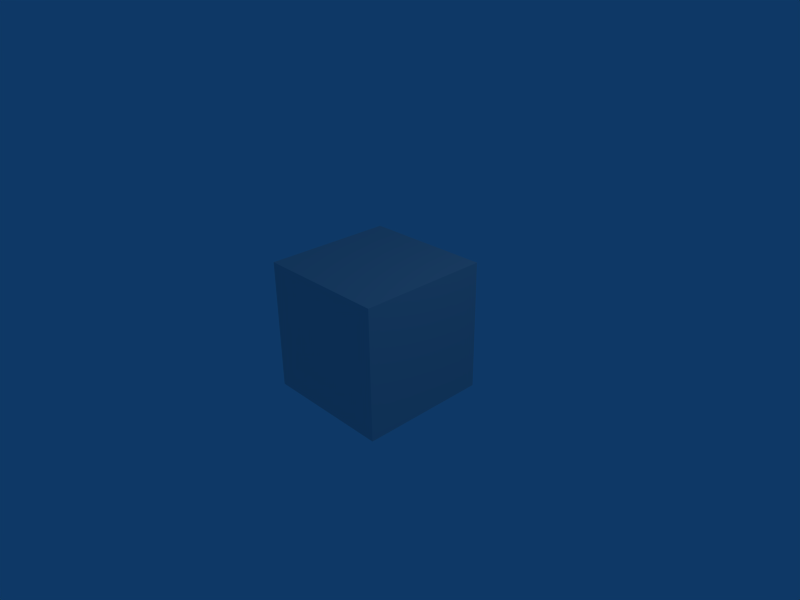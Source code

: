 # Source: simple_box.blend  (saved by Blender 2.48.1; exported with 4.5.12 LTS)
import bpy
from mathutils import Matrix  # noqa: F401  (used for matrix-valued properties, if any)

bpy.ops.wm.read_factory_settings(use_empty=True)
scene = bpy.context.scene
scene.name = 'Scene'

# ---- collections
col_collection_1 = bpy.data.collections.new('Collection 1'); scene.collection.children.link(col_collection_1)

# ---- world
world_world = bpy.data.worlds.new('World'); scene.world = world_world
world_world.color = (0.05656, 0.2208, 0.4)
world_world.use_sun_shadow = False
world_world.sun_shadow_jitter_overblur = 0.0
world_world.cycles.sampling_method = 'MANUAL'
world_world.cycles.sample_map_resolution = 256

# ---- cameras
cam_camera = bpy.data.cameras.new('Camera')
cam_camera.passepartout_alpha = 0.2
cam_camera.clip_end = 100.0
cam_camera.lens = 35.0
cam_camera.ortho_scale = 7.314
cam_camera.show_passepartout = False
cam_camera.show_safe_areas = True
cam_camera.dof.focus_distance = 0.0
cam_camera.dof.aperture_fstop = 128.0

# ---- lights
light_spot = bpy.data.lights.new('Spot', 'POINT')
light_spot.transmission_factor = 0.0
light_spot.cutoff_distance = 30.0
light_spot.energy = 100.0
light_spot.shadow_buffer_clip_start = 1.001
light_spot.shadow_soft_size = 1.0
light_spot.shadow_maximum_resolution = 0.006
light_spot.use_absolute_resolution = True
light_spot.cycles.use_multiple_importance_sampling = False

# ---- meshes
me_cube = bpy.data.meshes.new('Cube')
me_cube.from_pydata([(1.0, 1.0, -1.0), (1.0, -1.0, -1.0), (-1.0, -1.0, -1.0), (-1.0, 1.0, -1.0), (1.0, 1.0, 1.0), (1.0, -1.0, 1.0), (-1.0, -1.0, 1.0), (-1.0, 1.0, 1.0), (-5.96e-08, -1.0, -1.0), (1.0, -2.98e-08, -1.0), (1.788e-07, 1.0, -1.0), (-1.0, 2.682e-07, -1.0), (1.0, -5.662e-07, 1.0), (-5.066e-07, -1.0, 1.0), (-1.0, 1.788e-07, 1.0), (2.682e-07, 1.0, 1.0), (1.0, -1.0, 0.0), (1.0, 1.0, 0.0), (-1.0, -1.0, 0.0), (-1.0, 1.0, 0.0), (5.96e-08, 1.192e-07, -1.0), (-1.192e-07, -1.937e-07, 1.0), (1.0, -2.98e-07, 0.0), (-2.831e-07, -1.0, 0.0), (-1.0, 2.235e-07, 0.0), (2.235e-07, 1.0, 0.0), (-0.5, -1.0, -1.0), (0.5, -1.0, -1.0), (1.0, -0.5, -1.0), (1.0, 0.5, -1.0), (-0.5, 1.0, -1.0), (0.5, 1.0, -1.0), (-1.0, -0.5, -1.0), (-1.0, 0.5, -1.0), (1.0, 0.5, 1.0), (1.0, -0.5, 1.0), (-0.5, -1.0, 1.0), (0.5, -1.0, 1.0), (-1.0, -0.5, 1.0), (-1.0, 0.5, 1.0), (-0.5, 1.0, 1.0), (0.5, 1.0, 1.0), (1.0, -1.0, 0.5), (1.0, -1.0, -0.5), (1.0, 1.0, 0.5), (1.0, 1.0, -0.5), (-1.0, -1.0, 0.5), (-1.0, -1.0, -0.5), (-1.0, 1.0, 0.5), (-1.0, 1.0, -0.5), (1.192e-07, 0.5, -1.0), (-0.5, 1.937e-07, -1.0), (0.0, -0.5, -1.0), (0.5, 4.47e-08, -1.0), (-0.5, -7.451e-09, 1.0), (7.451e-08, 0.5, 1.0), (0.5, -3.8e-07, 1.0), (-3.129e-07, -0.5, 1.0), (1.0, -4.321e-07, 0.5), (1.0, 0.5, 0.0), (1.0, -1.639e-07, -0.5), (1.0, -0.5, 0.0), (-3.949e-07, -1.0, 0.5), (0.5, -1.0, 0.0), (-1.714e-07, -1.0, -0.5), (-0.5, -1.0, 0.0), (-1.0, 2.012e-07, 0.5), (-1.0, -0.5, 0.0), (-1.0, 2.459e-07, -0.5), (-1.0, 0.5, 0.0), (2.459e-07, 1.0, 0.5), (-0.5, 1.0, 0.0), (2.012e-07, 1.0, -0.5), (0.5, 1.0, 0.0), (-0.5, 0.5, -1.0), (-0.5, -0.5, -1.0), (0.5, 0.5, -1.0), (0.5, -0.5, -1.0), (-0.5, 0.5, 1.0), (0.5, 0.5, 1.0), (-0.5, -0.5, 1.0), (0.5, -0.5, 1.0), (1.0, 0.5, 0.5), (1.0, 0.5, -0.5), (1.0, -0.5, 0.5), (1.0, -0.5, -0.5), (0.5, -1.0, 0.5), (0.5, -1.0, -0.5), (-0.5, -1.0, 0.5), (-0.5, -1.0, -0.5), (-1.0, -0.5, 0.5), (-1.0, -0.5, -0.5), (-1.0, 0.5, 0.5), (-1.0, 0.5, -0.5), (-0.5, 1.0, 0.5), (-0.5, 1.0, -0.5), (0.5, 1.0, 0.5), (0.5, 1.0, -0.5), (-0.75, -1.0, -1.0), (-0.25, -1.0, -1.0), (0.75, -1.0, -1.0), (0.25, -1.0, -1.0), (1.0, -0.75, -1.0), (1.0, -0.25, -1.0), (1.0, 0.75, -1.0), (1.0, 0.25, -1.0), (-0.75, 1.0, -1.0), (-0.25, 1.0, -1.0), (0.75, 1.0, -1.0), (0.25, 1.0, -1.0), (-1.0, -0.75, -1.0), (-1.0, -0.25, -1.0), (-1.0, 0.75, -1.0), (-1.0, 0.25, -1.0), (1.0, 0.75, 1.0), (1.0, 0.25, 1.0), (1.0, -0.75, 1.0), (1.0, -0.25, 1.0), (-0.75, -1.0, 1.0), (-0.25, -1.0, 1.0), (0.75, -1.0, 1.0), (0.25, -1.0, 1.0), (-1.0, -0.75, 1.0), (-1.0, -0.25, 1.0), (-1.0, 0.75, 1.0), (-1.0, 0.25, 1.0), (-0.75, 1.0, 1.0), (-0.25, 1.0, 1.0), (0.75, 1.0, 1.0), (0.25, 1.0, 1.0), (1.0, -1.0, 0.75), (1.0, -1.0, 0.25), (1.0, -1.0, -0.75), (1.0, -1.0, -0.25), (1.0, 1.0, 0.75), (1.0, 1.0, 0.25), (1.0, 1.0, -0.25), (1.0, 1.0, -0.75), (-1.0, -1.0, 0.25), (-1.0, -1.0, 0.75), (-1.0, -1.0, -0.25), (-1.0, -1.0, -0.75), (-1.0, 1.0, 0.25), (-1.0, 1.0, 0.75), (-1.0, 1.0, -0.25), (-1.0, 1.0, -0.75), (8.941e-08, 0.25, -1.0), (1.49e-07, 0.75, -1.0), (-0.25, 1.565e-07, -1.0), (-0.75, 2.31e-07, -1.0), (-2.98e-08, -0.75, -1.0), (2.98e-08, -0.25, -1.0), (0.25, 8.196e-08, -1.0), (0.75, 7.451e-09, -1.0), (-0.75, 8.568e-08, 1.0), (-0.25, -1.006e-07, 1.0), (-2.235e-08, 0.25, 1.0), (1.714e-07, 0.75, 1.0), (0.25, -2.868e-07, 1.0), (0.75, -4.731e-07, 1.0), (-2.161e-07, -0.25, 1.0), (-4.098e-07, -0.75, 1.0), (1.0, -4.992e-07, 0.75), (1.0, -3.651e-07, 0.25), (1.0, 0.75, 0.0), (1.0, 0.25, 0.0), (1.0, -2.31e-07, -0.25), (1.0, -9.686e-08, -0.75), (1.0, -0.25, 0.0), (1.0, -0.75, 0.0), (-3.39e-07, -1.0, 0.25), (-4.508e-07, -1.0, 0.75), (0.25, -1.0, 0.0), (0.75, -1.0, 0.0), (-1.155e-07, -1.0, -0.75), (-2.272e-07, -1.0, -0.25), (-0.75, -1.0, 0.0), (-0.25, -1.0, 0.0), (-1.0, 1.9e-07, 0.75), (-1.0, 2.123e-07, 0.25), (-1.0, -0.75, 0.0), (-1.0, -0.25, 0.0), (-1.0, 2.347e-07, -0.25), (-1.0, 2.57e-07, -0.75), (-1.0, 0.75, 0.0), (-1.0, 0.25, 0.0), (2.57e-07, 1.0, 0.75), (2.347e-07, 1.0, 0.25), (-0.75, 1.0, 0.0), (-0.25, 1.0, 0.0), (2.123e-07, 1.0, -0.25), (1.9e-07, 1.0, -0.75), (0.75, 1.0, 0.0), (0.25, 1.0, 0.0), (-0.5, 0.75, -1.0), (-0.75, 0.5, -1.0), (-0.5, 0.25, -1.0), (-0.25, 0.5, -1.0), (-0.5, -0.25, -1.0), (-0.75, -0.5, -1.0), (-0.5, -0.75, -1.0), (-0.25, -0.5, -1.0), (0.5, 0.75, -1.0), (0.25, 0.5, -1.0), (0.5, 0.25, -1.0), (0.75, 0.5, -1.0), (0.5, -0.25, -1.0), (0.25, -0.5, -1.0), (0.5, -0.75, -1.0), (0.75, -0.5, -1.0), (-0.75, 0.5, 1.0), (-0.5, 0.75, 1.0), (-0.25, 0.5, 1.0), (-0.5, 0.25, 1.0), (0.25, 0.5, 1.0), (0.5, 0.75, 1.0), (0.75, 0.5, 1.0), (0.5, 0.25, 1.0), (-0.75, -0.5, 1.0), (-0.5, -0.25, 1.0), (-0.25, -0.5, 1.0), (-0.5, -0.75, 1.0), (0.25, -0.5, 1.0), (0.5, -0.25, 1.0), (0.75, -0.5, 1.0), (0.5, -0.75, 1.0), (1.0, 0.5, 0.75), (1.0, 0.75, 0.5), (1.0, 0.5, 0.25), (1.0, 0.25, 0.5), (1.0, 0.5, -0.25), (1.0, 0.75, -0.5), (1.0, 0.5, -0.75), (1.0, 0.25, -0.5), (1.0, -0.5, 0.75), (1.0, -0.25, 0.5), (1.0, -0.5, 0.25), (1.0, -0.75, 0.5), (1.0, -0.5, -0.25), (1.0, -0.25, -0.5), (1.0, -0.5, -0.75), (1.0, -0.75, -0.5), (0.5, -1.0, 0.75), (0.75, -1.0, 0.5), (0.5, -1.0, 0.25), (0.25, -1.0, 0.5), (0.5, -1.0, -0.25), (0.75, -1.0, -0.5), (0.5, -1.0, -0.75), (0.25, -1.0, -0.5), (-0.5, -1.0, 0.75), (-0.25, -1.0, 0.5), (-0.5, -1.0, 0.25), (-0.75, -1.0, 0.5), (-0.5, -1.0, -0.25), (-0.25, -1.0, -0.5), (-0.5, -1.0, -0.75), (-0.75, -1.0, -0.5), (-1.0, -0.5, 0.75), (-1.0, -0.75, 0.5), (-1.0, -0.5, 0.25), (-1.0, -0.25, 0.5), (-1.0, -0.5, -0.25), (-1.0, -0.75, -0.5), (-1.0, -0.5, -0.75), (-1.0, -0.25, -0.5), (-1.0, 0.5, 0.75), (-1.0, 0.25, 0.5), (-1.0, 0.5, 0.25), (-1.0, 0.75, 0.5), (-1.0, 0.5, -0.25), (-1.0, 0.25, -0.5), (-1.0, 0.5, -0.75), (-1.0, 0.75, -0.5), (-0.5, 1.0, 0.75), (-0.75, 1.0, 0.5), (-0.5, 1.0, 0.25), (-0.25, 1.0, 0.5), (-0.5, 1.0, -0.25), (-0.75, 1.0, -0.5), (-0.5, 1.0, -0.75), (-0.25, 1.0, -0.5), (0.5, 1.0, 0.75), (0.25, 1.0, 0.5), (0.5, 1.0, 0.25), (0.75, 1.0, 0.5), (0.5, 1.0, -0.25), (0.25, 1.0, -0.5), (0.5, 1.0, -0.75), (0.75, 1.0, -0.5), (-0.75, 0.75, -1.0), (-0.75, 0.25, -1.0), (-0.25, 0.75, -1.0), (-0.25, 0.25, -1.0), (-0.75, -0.25, -1.0), (-0.75, -0.75, -1.0), (-0.25, -0.25, -1.0), (-0.25, -0.75, -1.0), (0.25, 0.75, -1.0), (0.25, 0.25, -1.0), (0.75, 0.75, -1.0), (0.75, 0.25, -1.0), (0.25, -0.25, -1.0), (0.25, -0.75, -1.0), (0.75, -0.25, -1.0), (0.75, -0.75, -1.0), (-0.75, 0.75, 1.0), (-0.25, 0.75, 1.0), (-0.75, 0.25, 1.0), (-0.25, 0.25, 1.0), (0.25, 0.75, 1.0), (0.75, 0.75, 1.0), (0.25, 0.25, 1.0), (0.75, 0.25, 1.0), (-0.75, -0.25, 1.0), (-0.25, -0.25, 1.0), (-0.75, -0.75, 1.0), (-0.25, -0.75, 1.0), (0.25, -0.25, 1.0), (0.75, -0.25, 1.0), (0.25, -0.75, 1.0), (0.75, -0.75, 1.0), (1.0, 0.75, 0.75), (1.0, 0.75, 0.25), (1.0, 0.25, 0.75), (1.0, 0.25, 0.25), (1.0, 0.75, -0.25), (1.0, 0.75, -0.75), (1.0, 0.25, -0.25), (1.0, 0.25, -0.75), (1.0, -0.25, 0.75), (1.0, -0.25, 0.25), (1.0, -0.75, 0.75), (1.0, -0.75, 0.25), (1.0, -0.25, -0.25), (1.0, -0.25, -0.75), (1.0, -0.75, -0.25), (1.0, -0.75, -0.75), (0.75, -1.0, 0.75), (0.75, -1.0, 0.25), (0.25, -1.0, 0.75), (0.25, -1.0, 0.25), (0.75, -1.0, -0.25), (0.75, -1.0, -0.75), (0.25, -1.0, -0.25), (0.25, -1.0, -0.75), (-0.25, -1.0, 0.75), (-0.25, -1.0, 0.25), (-0.75, -1.0, 0.75), (-0.75, -1.0, 0.25), (-0.25, -1.0, -0.25), (-0.25, -1.0, -0.75), (-0.75, -1.0, -0.25), (-0.75, -1.0, -0.75), (-1.0, -0.75, 0.75), (-1.0, -0.75, 0.25), (-1.0, -0.25, 0.75), (-1.0, -0.25, 0.25), (-1.0, -0.75, -0.25), (-1.0, -0.75, -0.75), (-1.0, -0.25, -0.25), (-1.0, -0.25, -0.75), (-1.0, 0.25, 0.75), (-1.0, 0.25, 0.25), (-1.0, 0.75, 0.75), (-1.0, 0.75, 0.25), (-1.0, 0.25, -0.25), (-1.0, 0.25, -0.75), (-1.0, 0.75, -0.25), (-1.0, 0.75, -0.75), (-0.75, 1.0, 0.75), (-0.75, 1.0, 0.25), (-0.25, 1.0, 0.75), (-0.25, 1.0, 0.25), (-0.75, 1.0, -0.25), (-0.75, 1.0, -0.75), (-0.25, 1.0, -0.25), (-0.25, 1.0, -0.75), (0.25, 1.0, 0.75), (0.25, 1.0, 0.25), (0.75, 1.0, 0.75), (0.75, 1.0, 0.25), (0.25, 1.0, -0.25), (0.25, 1.0, -0.75), (0.75, 1.0, -0.25), (0.75, 1.0, -0.75)], [], [(112, 3, 106, 290), (33, 112, 290, 195), (290, 106, 30, 194), (195, 290, 194, 74), (113, 33, 195, 291), (11, 113, 291, 149), (291, 195, 74, 196), (149, 291, 196, 51), (194, 30, 107, 292), (74, 194, 292, 197), (292, 107, 10, 147), (197, 292, 147, 50), (196, 74, 197, 293), (51, 196, 293, 148), (293, 197, 50, 146), (148, 293, 146, 20), (111, 11, 149, 294), (32, 111, 294, 199), (294, 149, 51, 198), (199, 294, 198, 75), (110, 32, 199, 295), (2, 110, 295, 98), (295, 199, 75, 200), (98, 295, 200, 26), (198, 51, 148, 296), (75, 198, 296, 201), (296, 148, 20, 151), (201, 296, 151, 52), (200, 75, 201, 297), (26, 200, 297, 99), (297, 201, 52, 150), (99, 297, 150, 8), (147, 10, 109, 298), (50, 147, 298, 203), (298, 109, 31, 202), (203, 298, 202, 76), (146, 50, 203, 299), (20, 146, 299, 152), (299, 203, 76, 204), (152, 299, 204, 53), (104, 29, 205, 300), (0, 104, 300, 108), (300, 205, 76, 202), (108, 300, 202, 31), (204, 76, 205, 301), (53, 204, 301, 153), (301, 205, 29, 105), (153, 301, 105, 9), (151, 20, 152, 302), (52, 151, 302, 207), (302, 152, 53, 206), (207, 302, 206, 77), (150, 52, 207, 303), (8, 150, 303, 101), (303, 207, 77, 208), (101, 303, 208, 27), (206, 53, 153, 304), (77, 206, 304, 209), (304, 153, 9, 103), (209, 304, 103, 28), (208, 77, 209, 305), (27, 208, 305, 100), (305, 209, 28, 102), (100, 305, 102, 1), (126, 7, 124, 306), (40, 126, 306, 211), (306, 124, 39, 210), (211, 306, 210, 78), (127, 40, 211, 307), (15, 127, 307, 157), (307, 211, 78, 212), (157, 307, 212, 55), (210, 39, 125, 308), (78, 210, 308, 213), (308, 125, 14, 154), (213, 308, 154, 54), (212, 78, 213, 309), (55, 212, 309, 156), (309, 213, 54, 155), (156, 309, 155, 21), (129, 15, 157, 310), (41, 129, 310, 215), (310, 157, 55, 214), (215, 310, 214, 79), (128, 41, 215, 311), (4, 128, 311, 114), (311, 215, 79, 216), (114, 311, 216, 34), (214, 55, 156, 312), (79, 214, 312, 217), (312, 156, 21, 158), (217, 312, 158, 56), (216, 79, 217, 313), (34, 216, 313, 115), (313, 217, 56, 159), (115, 313, 159, 12), (154, 14, 123, 314), (54, 154, 314, 219), (314, 123, 38, 218), (219, 314, 218, 80), (155, 54, 219, 315), (21, 155, 315, 160), (315, 219, 80, 220), (160, 315, 220, 57), (218, 38, 122, 316), (80, 218, 316, 221), (316, 122, 6, 118), (221, 316, 118, 36), (220, 80, 221, 317), (57, 220, 317, 161), (317, 221, 36, 119), (161, 317, 119, 13), (158, 21, 160, 318), (56, 158, 318, 223), (318, 160, 57, 222), (223, 318, 222, 81), (159, 56, 223, 319), (12, 159, 319, 117), (319, 223, 81, 224), (117, 319, 224, 35), (222, 57, 161, 320), (81, 222, 320, 225), (320, 161, 13, 121), (225, 320, 121, 37), (224, 81, 225, 321), (35, 224, 321, 116), (321, 225, 37, 120), (116, 321, 120, 5), (134, 4, 114, 322), (44, 134, 322, 227), (322, 114, 34, 226), (227, 322, 226, 82), (135, 44, 227, 323), (17, 135, 323, 164), (323, 227, 82, 228), (164, 323, 228, 59), (226, 34, 115, 324), (82, 226, 324, 229), (324, 115, 12, 162), (229, 324, 162, 58), (228, 82, 229, 325), (59, 228, 325, 165), (325, 229, 58, 163), (165, 325, 163, 22), (136, 17, 164, 326), (45, 136, 326, 231), (326, 164, 59, 230), (231, 326, 230, 83), (137, 45, 231, 327), (0, 137, 327, 104), (327, 231, 83, 232), (104, 327, 232, 29), (230, 59, 165, 328), (83, 230, 328, 233), (328, 165, 22, 166), (233, 328, 166, 60), (232, 83, 233, 329), (29, 232, 329, 105), (329, 233, 60, 167), (105, 329, 167, 9), (162, 12, 117, 330), (58, 162, 330, 235), (330, 117, 35, 234), (235, 330, 234, 84), (163, 58, 235, 331), (22, 163, 331, 168), (331, 235, 84, 236), (168, 331, 236, 61), (234, 35, 116, 332), (84, 234, 332, 237), (332, 116, 5, 130), (237, 332, 130, 42), (236, 84, 237, 333), (61, 236, 333, 169), (333, 237, 42, 131), (169, 333, 131, 16), (166, 22, 168, 334), (60, 166, 334, 239), (334, 168, 61, 238), (239, 334, 238, 85), (167, 60, 239, 335), (9, 167, 335, 103), (335, 239, 85, 240), (103, 335, 240, 28), (238, 61, 169, 336), (85, 238, 336, 241), (336, 169, 16, 133), (241, 336, 133, 43), (240, 85, 241, 337), (28, 240, 337, 102), (337, 241, 43, 132), (102, 337, 132, 1), (130, 5, 120, 338), (42, 130, 338, 243), (338, 120, 37, 242), (243, 338, 242, 86), (131, 42, 243, 339), (16, 131, 339, 173), (339, 243, 86, 244), (173, 339, 244, 63), (242, 37, 121, 340), (86, 242, 340, 245), (340, 121, 13, 171), (245, 340, 171, 62), (244, 86, 245, 341), (63, 244, 341, 172), (341, 245, 62, 170), (172, 341, 170, 23), (133, 16, 173, 342), (43, 133, 342, 247), (342, 173, 63, 246), (247, 342, 246, 87), (132, 43, 247, 343), (1, 132, 343, 100), (343, 247, 87, 248), (100, 343, 248, 27), (246, 63, 172, 344), (87, 246, 344, 249), (344, 172, 23, 175), (249, 344, 175, 64), (248, 87, 249, 345), (27, 248, 345, 101), (345, 249, 64, 174), (101, 345, 174, 8), (171, 13, 119, 346), (62, 171, 346, 251), (346, 119, 36, 250), (251, 346, 250, 88), (170, 62, 251, 347), (23, 170, 347, 177), (347, 251, 88, 252), (177, 347, 252, 65), (250, 36, 118, 348), (88, 250, 348, 253), (348, 118, 6, 139), (253, 348, 139, 46), (252, 88, 253, 349), (65, 252, 349, 176), (349, 253, 46, 138), (176, 349, 138, 18), (175, 23, 177, 350), (64, 175, 350, 255), (350, 177, 65, 254), (255, 350, 254, 89), (174, 64, 255, 351), (8, 174, 351, 99), (351, 255, 89, 256), (99, 351, 256, 26), (254, 65, 176, 352), (89, 254, 352, 257), (352, 176, 18, 140), (257, 352, 140, 47), (256, 89, 257, 353), (26, 256, 353, 98), (353, 257, 47, 141), (98, 353, 141, 2), (139, 6, 122, 354), (46, 139, 354, 259), (354, 122, 38, 258), (259, 354, 258, 90), (138, 46, 259, 355), (18, 138, 355, 180), (355, 259, 90, 260), (180, 355, 260, 67), (258, 38, 123, 356), (90, 258, 356, 261), (356, 123, 14, 178), (261, 356, 178, 66), (260, 90, 261, 357), (67, 260, 357, 181), (357, 261, 66, 179), (181, 357, 179, 24), (140, 18, 180, 358), (47, 140, 358, 263), (358, 180, 67, 262), (263, 358, 262, 91), (141, 47, 263, 359), (2, 141, 359, 110), (359, 263, 91, 264), (110, 359, 264, 32), (262, 67, 181, 360), (91, 262, 360, 265), (360, 181, 24, 182), (265, 360, 182, 68), (264, 91, 265, 361), (32, 264, 361, 111), (361, 265, 68, 183), (111, 361, 183, 11), (178, 14, 125, 362), (66, 178, 362, 267), (362, 125, 39, 266), (267, 362, 266, 92), (179, 66, 267, 363), (24, 179, 363, 185), (363, 267, 92, 268), (185, 363, 268, 69), (266, 39, 124, 364), (92, 266, 364, 269), (364, 124, 7, 143), (269, 364, 143, 48), (268, 92, 269, 365), (69, 268, 365, 184), (365, 269, 48, 142), (184, 365, 142, 19), (182, 24, 185, 366), (68, 182, 366, 271), (366, 185, 69, 270), (271, 366, 270, 93), (183, 68, 271, 367), (11, 183, 367, 113), (367, 271, 93, 272), (113, 367, 272, 33), (270, 69, 184, 368), (93, 270, 368, 273), (368, 184, 19, 144), (273, 368, 144, 49), (272, 93, 273, 369), (33, 272, 369, 112), (369, 273, 49, 145), (112, 369, 145, 3), (143, 7, 126, 370), (48, 143, 370, 275), (370, 126, 40, 274), (275, 370, 274, 94), (142, 48, 275, 371), (19, 142, 371, 188), (371, 275, 94, 276), (188, 371, 276, 71), (274, 40, 127, 372), (94, 274, 372, 277), (372, 127, 15, 186), (277, 372, 186, 70), (276, 94, 277, 373), (71, 276, 373, 189), (373, 277, 70, 187), (189, 373, 187, 25), (144, 19, 188, 374), (49, 144, 374, 279), (374, 188, 71, 278), (279, 374, 278, 95), (145, 49, 279, 375), (3, 145, 375, 106), (375, 279, 95, 280), (106, 375, 280, 30), (278, 71, 189, 376), (95, 278, 376, 281), (376, 189, 25, 190), (281, 376, 190, 72), (280, 95, 281, 377), (30, 280, 377, 107), (377, 281, 72, 191), (107, 377, 191, 10), (186, 15, 129, 378), (70, 186, 378, 283), (378, 129, 41, 282), (283, 378, 282, 96), (187, 70, 283, 379), (25, 187, 379, 193), (379, 283, 96, 284), (193, 379, 284, 73), (282, 41, 128, 380), (96, 282, 380, 285), (380, 128, 4, 134), (285, 380, 134, 44), (284, 96, 285, 381), (73, 284, 381, 192), (381, 285, 44, 135), (192, 381, 135, 17), (190, 25, 193, 382), (72, 190, 382, 287), (382, 193, 73, 286), (287, 382, 286, 97), (191, 72, 287, 383), (10, 191, 383, 109), (383, 287, 97, 288), (109, 383, 288, 31), (286, 73, 192, 384), (97, 286, 384, 289), (384, 192, 17, 136), (289, 384, 136, 45), (137, 0, 108, 385), (45, 137, 385, 289), (385, 108, 31, 288), (289, 385, 288, 97)])
me_cube.use_remesh_preserve_volume = False
me_cube.use_remesh_preserve_attributes = False
me_cube.use_mirror_vertex_groups = False
me_cube.update()

# ---- objects
ob_cube = bpy.data.objects.new('Cube', me_cube)
ob_lamp = bpy.data.objects.new('Lamp', light_spot)
ob_camera = bpy.data.objects.new('Camera', cam_camera)

# ---- transforms, parenting, visibility, modifiers, constraints
ob_cube.location = (0.0, 0.0, 0.0)
ob_cube.lock_rotations_4d = False
ob_cube.empty_display_type = 'ARROWS'
ob_cube.lineart.crease_threshold = 0.0
ob_lamp.location = (4.076, 1.005, 5.904)
ob_lamp.rotation_euler = (0.6503, 0.05522, 1.866)
ob_lamp.lock_rotations_4d = False
ob_lamp.empty_display_type = 'ARROWS'
ob_lamp.color = (0.0, 0.0, 0.0, 0.0)
ob_lamp.lineart.crease_threshold = 0.0
ob_camera.location = (7.481, -6.508, 5.344)
ob_camera.rotation_euler = (1.109, 0.01082, 0.8149)
ob_camera.lock_rotations_4d = False
ob_camera.empty_display_type = 'ARROWS'
ob_camera.color = (0.0, 0.0, 0.0, 0.0)
ob_camera.display_type = 'WIRE'
ob_camera.lineart.crease_threshold = 0.0

# ---- collection membership
col_collection_1.objects.link(ob_cube)
col_collection_1.objects.link(ob_lamp)
col_collection_1.objects.link(ob_camera)

# ---- scene / render settings (as saved in the file)
scene.camera = ob_camera
scene.frame_start = 1; scene.frame_end = 250; scene.frame_set(1)
scene.render.engine = 'BLENDER_EEVEE_NEXT'
scene.render.image_settings.file_format = 'JPEG'
scene.render.image_settings.color_mode = 'RGB'
scene.render.image_settings.compression = 90
scene.render.resolution_x = 800
scene.render.resolution_y = 600
scene.render.pixel_aspect_x = 100.0
scene.render.pixel_aspect_y = 100.0
scene.render.fps = 25
scene.render.dither_intensity = 0.0
scene.render.use_compositing = False
scene.render.use_sequencer = False
scene.render.bake_margin = 2
scene.render.bake_bias = 0.0
scene.render.use_stamp_time = False
scene.render.use_stamp_date = False
scene.render.use_stamp_frame = False
scene.render.use_stamp_camera = False
scene.render.use_stamp_scene = False
scene.render.use_stamp_filename = False
scene.render.use_stamp_render_time = False
scene.render.stamp_font_size = 0
scene.cycles.use_denoising = False
scene.cycles.samples = 10
scene.cycles.sampling_pattern = 'TABULATED_SOBOL'
scene.cycles.light_sampling_threshold = 0.0
scene.cycles.use_adaptive_sampling = False
scene.cycles.use_light_tree = False
scene.cycles.blur_glossy = 0.0
scene.cycles.volume_bounces = 1
scene.cycles.pixel_filter_type = 'GAUSSIAN'
scene.cycles.sample_clamp_indirect = 0.0
scene.view_settings.view_transform = 'Raw'
bpy.context.view_layer.update()
